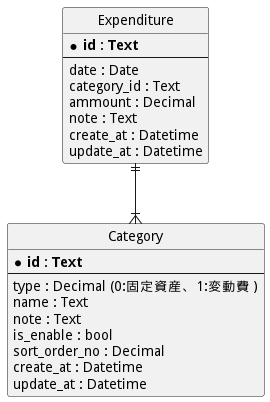

The diagram above was rendered by PlantUML. Its source (embedded in the PNG):
@startuml
' hide the spot
hide circle

' avoid problems with angled crows feet
skinparam linetype ortho

entity "Expenditure" as exp {
  * **id : Text**
  --
  date : Date
  category_id : Text
  ammount : Decimal
  note : Text
  create_at : Datetime
  update_at : Datetime
}

entity "Category" as cat {
  * **id : Text**
  --
  type : Decimal (0:固定資産、1:変動費 )
  name : Text
  note : Text
  is_enable : bool
  sort_order_no : Decimal
  create_at : Datetime
  update_at : Datetime
}

exp ||--|{ cat

@enduml